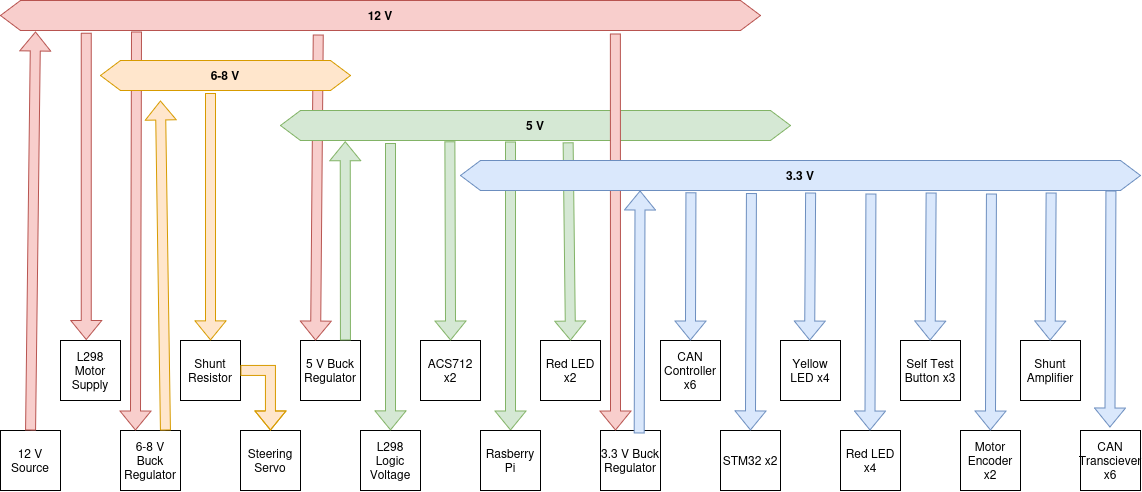

The diagram above was exported from draw.io. Its source (the exported page's mxGraphModel, read from the mxfile embedded in the PNG):
<mxGraphModel dx="1498" dy="1017" grid="1" gridSize="10" guides="1" tooltips="1" connect="1" arrows="1" fold="1" page="1" pageScale="1" pageWidth="850" pageHeight="1100" math="0" shadow="0">
  <root>
    <mxCell id="0" />
    <mxCell id="1" parent="0" />
    <mxCell id="kqd07-C4RBhP7rIIsGSy-42" edge="1" parent="1" source="kqd07-C4RBhP7rIIsGSy-4" style="shape=flexArrow;endArrow=classic;html=1;rounded=0;entryX=0.5;entryY=0;entryDx=0;entryDy=0;exitX=0.451;exitY=1.033;exitDx=0;exitDy=0;exitPerimeter=0;fillColor=#d5e8d4;strokeColor=#82b366;" target="kqd07-C4RBhP7rIIsGSy-37" value="">
      <mxGeometry height="50" relative="1" width="50" as="geometry">
        <mxPoint x="440" y="660" as="sourcePoint" />
        <mxPoint x="490" y="610" as="targetPoint" />
      </mxGeometry>
    </mxCell>
    <mxCell id="kqd07-C4RBhP7rIIsGSy-2" parent="1" style="shape=hexagon;perimeter=hexagonPerimeter2;whiteSpace=wrap;html=1;shapeInside=1;fixedSize=1;fillColor=#f8cecc;strokeColor=#b85450;" value="&lt;font&gt;&lt;b&gt;12 V&lt;/b&gt;&lt;/font&gt;" vertex="1">
      <mxGeometry height="30" width="760" x="20" y="260" as="geometry" />
    </mxCell>
    <mxCell id="kqd07-C4RBhP7rIIsGSy-11" parent="1" style="whiteSpace=wrap;html=1;aspect=fixed;" value="L298 Motor Supply" vertex="1">
      <mxGeometry height="60" width="60" x="80" y="600" as="geometry" />
    </mxCell>
    <mxCell id="kqd07-C4RBhP7rIIsGSy-12" edge="1" parent="1" style="shape=flexArrow;endArrow=classic;html=1;rounded=0;entryX=0.429;entryY=-0.01;entryDx=0;entryDy=0;entryPerimeter=0;fillColor=#f8cecc;strokeColor=#b85450;startSize=6;endSize=6;" target="kqd07-C4RBhP7rIIsGSy-11" value="">
      <mxGeometry height="50" relative="1" width="50" as="geometry">
        <mxPoint x="105.74" y="292.13" as="sourcePoint" />
        <mxPoint x="400" y="510" as="targetPoint" />
      </mxGeometry>
    </mxCell>
    <mxCell id="kqd07-C4RBhP7rIIsGSy-13" parent="1" style="whiteSpace=wrap;html=1;aspect=fixed;" value="6-8 V Buck Regulator" vertex="1">
      <mxGeometry height="60" width="60" x="140" y="690" as="geometry" />
    </mxCell>
    <mxCell id="kqd07-C4RBhP7rIIsGSy-14" parent="1" style="whiteSpace=wrap;html=1;aspect=fixed;" value="Shunt Resistor" vertex="1">
      <mxGeometry height="60" width="60" x="200" y="600" as="geometry" />
    </mxCell>
    <mxCell id="kqd07-C4RBhP7rIIsGSy-20" edge="1" parent="1" source="kqd07-C4RBhP7rIIsGSy-2" style="shape=flexArrow;endArrow=classic;html=1;rounded=0;entryX=0.25;entryY=0;entryDx=0;entryDy=0;fillColor=#f8cecc;strokeColor=#b85450;exitX=0.179;exitY=1.033;exitDx=0;exitDy=0;exitPerimeter=0;" target="kqd07-C4RBhP7rIIsGSy-13" value="">
      <mxGeometry height="50" relative="1" width="50" as="geometry">
        <mxPoint x="155" y="300" as="sourcePoint" />
        <mxPoint x="510" y="610" as="targetPoint" />
      </mxGeometry>
    </mxCell>
    <mxCell id="kqd07-C4RBhP7rIIsGSy-22" edge="1" parent="1" source="kqd07-C4RBhP7rIIsGSy-13" style="shape=flexArrow;endArrow=classic;html=1;rounded=0;exitX=0.75;exitY=0;exitDx=0;exitDy=0;fillColor=#ffe6cc;strokeColor=#d79b00;" value="">
      <mxGeometry height="50" relative="1" width="50" as="geometry">
        <mxPoint x="460" y="660" as="sourcePoint" />
        <mxPoint x="180" y="360" as="targetPoint" />
      </mxGeometry>
    </mxCell>
    <mxCell id="kqd07-C4RBhP7rIIsGSy-23" parent="1" style="whiteSpace=wrap;html=1;aspect=fixed;" value="12 V Source" vertex="1">
      <mxGeometry height="60" width="60" x="20" y="690" as="geometry" />
    </mxCell>
    <mxCell id="kqd07-C4RBhP7rIIsGSy-24" edge="1" parent="1" source="kqd07-C4RBhP7rIIsGSy-23" style="shape=flexArrow;endArrow=classic;html=1;rounded=0;exitX=0.5;exitY=0;exitDx=0;exitDy=0;entryX=0.046;entryY=1.033;entryDx=0;entryDy=0;entryPerimeter=0;fillColor=#f8cecc;strokeColor=#b85450;" target="kqd07-C4RBhP7rIIsGSy-2" value="">
      <mxGeometry height="50" relative="1" width="50" as="geometry">
        <mxPoint x="460" y="660" as="sourcePoint" />
        <mxPoint x="510" y="610" as="targetPoint" />
      </mxGeometry>
    </mxCell>
    <mxCell id="kqd07-C4RBhP7rIIsGSy-28" parent="1" style="whiteSpace=wrap;html=1;aspect=fixed;" value="Steering Servo" vertex="1">
      <mxGeometry height="60" width="60" x="260" y="690" as="geometry" />
    </mxCell>
    <mxCell id="kqd07-C4RBhP7rIIsGSy-29" edge="1" parent="1" style="shape=flexArrow;endArrow=classic;html=1;rounded=0;entryX=0.5;entryY=0;entryDx=0;entryDy=0;fillColor=#ffe6cc;strokeColor=#d79b00;" target="kqd07-C4RBhP7rIIsGSy-14" value="">
      <mxGeometry height="50" relative="1" width="50" as="geometry">
        <mxPoint x="230" y="352.61" as="sourcePoint" />
        <mxPoint x="510" y="610" as="targetPoint" />
      </mxGeometry>
    </mxCell>
    <mxCell id="kqd07-C4RBhP7rIIsGSy-30" edge="1" parent="1" source="kqd07-C4RBhP7rIIsGSy-14" style="shape=flexArrow;endArrow=classic;html=1;rounded=0;exitX=1;exitY=0.5;exitDx=0;exitDy=0;entryX=0.5;entryY=0;entryDx=0;entryDy=0;fillColor=#ffe6cc;strokeColor=#d79b00;" target="kqd07-C4RBhP7rIIsGSy-28" value="">
      <mxGeometry height="50" relative="1" width="50" as="geometry">
        <Array as="points">
          <mxPoint x="290" y="630" />
        </Array>
        <mxPoint x="460" y="700" as="sourcePoint" />
        <mxPoint x="510" y="650" as="targetPoint" />
      </mxGeometry>
    </mxCell>
    <mxCell id="kqd07-C4RBhP7rIIsGSy-31" parent="1" style="whiteSpace=wrap;html=1;aspect=fixed;" value="5 V Buck Regulator" vertex="1">
      <mxGeometry height="60" width="60" x="320" y="600" as="geometry" />
    </mxCell>
    <mxCell id="kqd07-C4RBhP7rIIsGSy-32" edge="1" parent="1" source="kqd07-C4RBhP7rIIsGSy-2" style="shape=flexArrow;endArrow=classic;html=1;rounded=0;entryX=0.25;entryY=0;entryDx=0;entryDy=0;exitX=0.418;exitY=1.133;exitDx=0;exitDy=0;exitPerimeter=0;fillColor=#f8cecc;strokeColor=#b85450;" target="kqd07-C4RBhP7rIIsGSy-31" value="">
      <mxGeometry height="50" relative="1" width="50" as="geometry">
        <mxPoint x="320" y="300" as="sourcePoint" />
        <mxPoint x="490" y="610" as="targetPoint" />
      </mxGeometry>
    </mxCell>
    <mxCell id="kqd07-C4RBhP7rIIsGSy-33" edge="1" parent="1" source="kqd07-C4RBhP7rIIsGSy-31" style="shape=flexArrow;endArrow=classic;html=1;rounded=0;exitX=0.75;exitY=0;exitDx=0;exitDy=0;entryX=0.127;entryY=1.026;entryDx=0;entryDy=0;entryPerimeter=0;fillColor=#d5e8d4;strokeColor=#82b366;" target="kqd07-C4RBhP7rIIsGSy-4" value="">
      <mxGeometry height="50" relative="1" width="50" as="geometry">
        <mxPoint x="440" y="660" as="sourcePoint" />
        <mxPoint x="490" y="610" as="targetPoint" />
      </mxGeometry>
    </mxCell>
    <mxCell id="kqd07-C4RBhP7rIIsGSy-34" parent="1" style="whiteSpace=wrap;html=1;aspect=fixed;" value="L298 Logic Voltage" vertex="1">
      <mxGeometry height="60" width="60" x="380" y="690" as="geometry" />
    </mxCell>
    <mxCell id="kqd07-C4RBhP7rIIsGSy-35" parent="1" style="whiteSpace=wrap;html=1;aspect=fixed;" value="ACS712 x2" vertex="1">
      <mxGeometry height="60" width="60" x="440" y="600" as="geometry" />
    </mxCell>
    <mxCell id="kqd07-C4RBhP7rIIsGSy-36" parent="1" style="whiteSpace=wrap;html=1;aspect=fixed;" value="3.3 V Buck Regulator" vertex="1">
      <mxGeometry height="60" width="60" x="620" y="690" as="geometry" />
    </mxCell>
    <mxCell id="kqd07-C4RBhP7rIIsGSy-37" parent="1" style="whiteSpace=wrap;html=1;aspect=fixed;" value="Rasberry Pi" vertex="1">
      <mxGeometry height="60" width="60" x="500" y="690" as="geometry" />
    </mxCell>
    <mxCell id="kqd07-C4RBhP7rIIsGSy-39" edge="1" parent="1" style="shape=flexArrow;endArrow=classic;html=1;rounded=0;entryX=0.5;entryY=0;entryDx=0;entryDy=0;fillColor=#d5e8d4;strokeColor=#82b366;" target="kqd07-C4RBhP7rIIsGSy-34" value="">
      <mxGeometry height="50" relative="1" width="50" as="geometry">
        <mxPoint x="410" y="402.61" as="sourcePoint" />
        <mxPoint x="490" y="610" as="targetPoint" />
      </mxGeometry>
    </mxCell>
    <mxCell id="kqd07-C4RBhP7rIIsGSy-40" edge="1" parent="1" source="kqd07-C4RBhP7rIIsGSy-4" style="shape=flexArrow;endArrow=classic;html=1;rounded=0;exitX=0.332;exitY=1.026;exitDx=0;exitDy=0;exitPerimeter=0;entryX=0.5;entryY=0;entryDx=0;entryDy=0;fillColor=#d5e8d4;strokeColor=#82b366;" target="kqd07-C4RBhP7rIIsGSy-35" value="">
      <mxGeometry height="50" relative="1" width="50" as="geometry">
        <mxPoint x="440" y="660" as="sourcePoint" />
        <mxPoint x="490" y="610" as="targetPoint" />
      </mxGeometry>
    </mxCell>
    <mxCell id="kqd07-C4RBhP7rIIsGSy-3" parent="1" style="shape=hexagon;perimeter=hexagonPerimeter2;whiteSpace=wrap;html=1;shapeInside=1;fixedSize=1;fillColor=#ffe6cc;strokeColor=#d79b00;" value="&lt;font&gt;&lt;b&gt;6-8 V&lt;/b&gt;&lt;/font&gt;" vertex="1">
      <mxGeometry height="30" width="250" x="120" y="320" as="geometry" />
    </mxCell>
    <mxCell id="kqd07-C4RBhP7rIIsGSy-4" parent="1" style="shape=hexagon;perimeter=hexagonPerimeter2;whiteSpace=wrap;html=1;shapeInside=1;fixedSize=1;fillColor=#d5e8d4;strokeColor=#82b366;" value="&lt;font&gt;&lt;b&gt;5 V&lt;/b&gt;&lt;/font&gt;" vertex="1">
      <mxGeometry height="30" width="510" x="300" y="370" as="geometry" />
    </mxCell>
    <mxCell id="kqd07-C4RBhP7rIIsGSy-44" parent="1" style="whiteSpace=wrap;html=1;aspect=fixed;" value="STM32 x2" vertex="1">
      <mxGeometry height="60" width="60" x="740" y="690" as="geometry" />
    </mxCell>
    <mxCell id="kqd07-C4RBhP7rIIsGSy-45" parent="1" style="whiteSpace=wrap;html=1;aspect=fixed;" value="CAN Controller x6" vertex="1">
      <mxGeometry height="60" width="60" x="680" y="600" as="geometry" />
    </mxCell>
    <mxCell id="kqd07-C4RBhP7rIIsGSy-46" parent="1" style="whiteSpace=wrap;html=1;aspect=fixed;" value="CAN Transciever x6" vertex="1">
      <mxGeometry height="60" width="60" x="1100" y="690" as="geometry" />
    </mxCell>
    <mxCell id="kqd07-C4RBhP7rIIsGSy-48" parent="1" style="whiteSpace=wrap;html=1;aspect=fixed;" value="Yellow LED x4" vertex="1">
      <mxGeometry height="60" width="60" x="800" y="600" as="geometry" />
    </mxCell>
    <mxCell id="kqd07-C4RBhP7rIIsGSy-49" parent="1" style="whiteSpace=wrap;html=1;aspect=fixed;" value="Red LED x4" vertex="1">
      <mxGeometry height="60" width="60" x="860" y="690" as="geometry" />
    </mxCell>
    <mxCell id="kqd07-C4RBhP7rIIsGSy-50" parent="1" style="whiteSpace=wrap;html=1;aspect=fixed;" value="Self Test Button x3" vertex="1">
      <mxGeometry height="60" width="60" x="920" y="600" as="geometry" />
    </mxCell>
    <mxCell id="kqd07-C4RBhP7rIIsGSy-51" parent="1" style="whiteSpace=wrap;html=1;aspect=fixed;" value="Motor Encoder x2" vertex="1">
      <mxGeometry height="60" width="60" x="980" y="690" as="geometry" />
    </mxCell>
    <mxCell id="kqd07-C4RBhP7rIIsGSy-52" parent="1" style="whiteSpace=wrap;html=1;aspect=fixed;" value="Shunt Amplifier" vertex="1">
      <mxGeometry height="60" width="60" x="1040" y="600" as="geometry" />
    </mxCell>
    <mxCell id="BsHmOto3IdTFIbRAsegz-1" parent="1" style="whiteSpace=wrap;html=1;aspect=fixed;" value="Red LED x2" vertex="1">
      <mxGeometry height="60" width="60" x="560" y="600" as="geometry" />
    </mxCell>
    <mxCell id="BsHmOto3IdTFIbRAsegz-2" edge="1" parent="1" source="kqd07-C4RBhP7rIIsGSy-4" style="shape=flexArrow;endArrow=classic;html=1;rounded=0;defaultLabelBackgroundColor=gap;entryX=0.5;entryY=0;entryDx=0;entryDy=0;fillColor=#d5e8d4;strokeColor=#82b366;exitX=0.564;exitY=1.058;exitDx=0;exitDy=0;exitPerimeter=0;" target="BsHmOto3IdTFIbRAsegz-1" value="">
      <mxGeometry height="50" relative="1" width="50" as="geometry">
        <mxPoint x="590" y="410" as="sourcePoint" />
        <mxPoint x="600" y="470" as="targetPoint" />
      </mxGeometry>
    </mxCell>
    <mxCell id="BsHmOto3IdTFIbRAsegz-3" edge="1" parent="1" source="kqd07-C4RBhP7rIIsGSy-2" style="shape=flexArrow;endArrow=classic;html=1;rounded=0;defaultLabelBackgroundColor=gap;exitX=0.809;exitY=1.099;exitDx=0;exitDy=0;exitPerimeter=0;entryX=0.25;entryY=0;entryDx=0;entryDy=0;fillColor=#f8cecc;strokeColor=#b85450;" target="kqd07-C4RBhP7rIIsGSy-36" value="">
      <mxGeometry height="50" relative="1" width="50" as="geometry">
        <mxPoint x="550" y="520" as="sourcePoint" />
        <mxPoint x="600" y="470" as="targetPoint" />
      </mxGeometry>
    </mxCell>
    <mxCell id="BsHmOto3IdTFIbRAsegz-4" edge="1" parent="1" source="kqd07-C4RBhP7rIIsGSy-36" style="shape=flexArrow;endArrow=classic;html=1;rounded=0;defaultLabelBackgroundColor=gap;exitX=0.644;exitY=0.049;exitDx=0;exitDy=0;exitPerimeter=0;entryX=0.264;entryY=0.999;entryDx=0;entryDy=0;entryPerimeter=0;fillColor=#dae8fc;strokeColor=#6c8ebf;" target="kqd07-C4RBhP7rIIsGSy-5" value="">
      <mxGeometry height="50" relative="1" width="50" as="geometry">
        <mxPoint x="550" y="520" as="sourcePoint" />
        <mxPoint x="600" y="470" as="targetPoint" />
      </mxGeometry>
    </mxCell>
    <mxCell id="BsHmOto3IdTFIbRAsegz-5" edge="1" parent="1" source="kqd07-C4RBhP7rIIsGSy-5" style="shape=flexArrow;endArrow=classic;html=1;rounded=0;defaultLabelBackgroundColor=gap;entryX=0.5;entryY=0;entryDx=0;entryDy=0;exitX=0.339;exitY=1.058;exitDx=0;exitDy=0;exitPerimeter=0;fillColor=#dae8fc;strokeColor=#6c8ebf;" target="kqd07-C4RBhP7rIIsGSy-45" value="">
      <mxGeometry height="50" relative="1" width="50" as="geometry">
        <mxPoint x="550" y="520" as="sourcePoint" />
        <mxPoint x="600" y="470" as="targetPoint" />
      </mxGeometry>
    </mxCell>
    <mxCell id="BsHmOto3IdTFIbRAsegz-6" edge="1" parent="1" style="shape=flexArrow;endArrow=classic;html=1;rounded=0;defaultLabelBackgroundColor=gap;entryX=0.5;entryY=0;entryDx=0;entryDy=0;exitX=0.339;exitY=1.058;exitDx=0;exitDy=0;exitPerimeter=0;fillColor=#dae8fc;strokeColor=#6c8ebf;" value="">
      <mxGeometry height="50" relative="1" width="50" as="geometry">
        <mxPoint x="830" y="452" as="sourcePoint" />
        <mxPoint x="829" y="600" as="targetPoint" />
      </mxGeometry>
    </mxCell>
    <mxCell id="BsHmOto3IdTFIbRAsegz-7" edge="1" parent="1" style="shape=flexArrow;endArrow=classic;html=1;rounded=0;defaultLabelBackgroundColor=gap;entryX=0.5;entryY=0;entryDx=0;entryDy=0;exitX=0.339;exitY=1.058;exitDx=0;exitDy=0;exitPerimeter=0;fillColor=#dae8fc;strokeColor=#6c8ebf;" value="">
      <mxGeometry height="50" relative="1" width="50" as="geometry">
        <mxPoint x="950.5" y="452" as="sourcePoint" />
        <mxPoint x="949.5" y="600" as="targetPoint" />
      </mxGeometry>
    </mxCell>
    <mxCell id="BsHmOto3IdTFIbRAsegz-8" edge="1" parent="1" style="shape=flexArrow;endArrow=classic;html=1;rounded=0;defaultLabelBackgroundColor=gap;entryX=0.5;entryY=0;entryDx=0;entryDy=0;exitX=0.339;exitY=1.058;exitDx=0;exitDy=0;exitPerimeter=0;fillColor=#dae8fc;strokeColor=#6c8ebf;" value="">
      <mxGeometry height="50" relative="1" width="50" as="geometry">
        <mxPoint x="1070.5" y="452" as="sourcePoint" />
        <mxPoint x="1069.5" y="600" as="targetPoint" />
      </mxGeometry>
    </mxCell>
    <mxCell id="BsHmOto3IdTFIbRAsegz-9" edge="1" parent="1" source="kqd07-C4RBhP7rIIsGSy-5" style="shape=flexArrow;endArrow=classic;html=1;rounded=0;defaultLabelBackgroundColor=gap;entryX=0.5;entryY=0;entryDx=0;entryDy=0;exitX=0.428;exitY=1.087;exitDx=0;exitDy=0;exitPerimeter=0;fillColor=#dae8fc;strokeColor=#6c8ebf;" target="kqd07-C4RBhP7rIIsGSy-44" value="">
      <mxGeometry height="50" relative="1" width="50" as="geometry">
        <mxPoint x="730" y="520" as="sourcePoint" />
        <mxPoint x="780" y="470" as="targetPoint" />
      </mxGeometry>
    </mxCell>
    <mxCell id="BsHmOto3IdTFIbRAsegz-10" edge="1" parent="1" style="shape=flexArrow;endArrow=classic;html=1;rounded=0;defaultLabelBackgroundColor=gap;entryX=0.5;entryY=0;entryDx=0;entryDy=0;exitX=0.428;exitY=1.087;exitDx=0;exitDy=0;exitPerimeter=0;fillColor=#dae8fc;strokeColor=#6c8ebf;" value="">
      <mxGeometry height="50" relative="1" width="50" as="geometry">
        <mxPoint x="890.5" y="453" as="sourcePoint" />
        <mxPoint x="889.5" y="690" as="targetPoint" />
      </mxGeometry>
    </mxCell>
    <mxCell id="BsHmOto3IdTFIbRAsegz-11" edge="1" parent="1" style="shape=flexArrow;endArrow=classic;html=1;rounded=0;defaultLabelBackgroundColor=gap;entryX=0.5;entryY=0;entryDx=0;entryDy=0;exitX=0.428;exitY=1.087;exitDx=0;exitDy=0;exitPerimeter=0;fillColor=#dae8fc;strokeColor=#6c8ebf;" value="">
      <mxGeometry height="50" relative="1" width="50" as="geometry">
        <mxPoint x="1011" y="453" as="sourcePoint" />
        <mxPoint x="1010" y="690" as="targetPoint" />
      </mxGeometry>
    </mxCell>
    <mxCell id="kqd07-C4RBhP7rIIsGSy-5" parent="1" style="shape=hexagon;perimeter=hexagonPerimeter2;whiteSpace=wrap;html=1;shapeInside=1;fixedSize=1;fillColor=#dae8fc;strokeColor=#6c8ebf;" value="&lt;font&gt;&lt;b&gt;3.3 V&lt;/b&gt;&lt;/font&gt;" vertex="1">
      <mxGeometry height="30" width="680" x="480" y="420" as="geometry" />
    </mxCell>
    <mxCell id="BsHmOto3IdTFIbRAsegz-13" edge="1" parent="1" style="shape=flexArrow;endArrow=classic;html=1;rounded=0;defaultLabelBackgroundColor=gap;entryX=0.5;entryY=0;entryDx=0;entryDy=0;exitX=0.428;exitY=1.087;exitDx=0;exitDy=0;exitPerimeter=0;fillColor=#dae8fc;strokeColor=#6c8ebf;" value="">
      <mxGeometry height="50" relative="1" width="50" as="geometry">
        <mxPoint x="1130.5" y="450" as="sourcePoint" />
        <mxPoint x="1129.5" y="687" as="targetPoint" />
      </mxGeometry>
    </mxCell>
  </root>
</mxGraphModel>